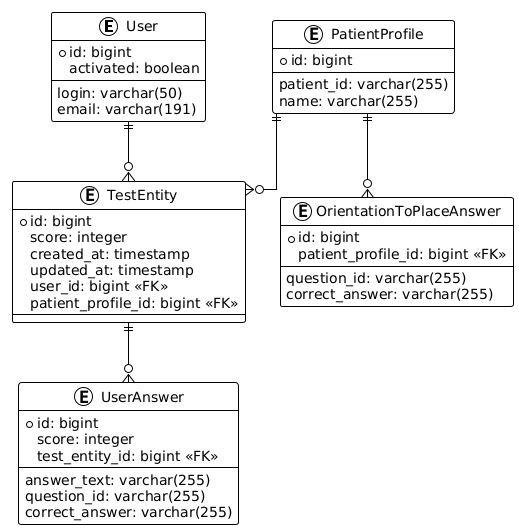

The diagram above was rendered by PlantUML. Its source (embedded in the PNG):
@startuml
!theme plain
skinparam linetype ortho

entity User {
  *id: bigint
  login: varchar(50)
  email: varchar(191)
  activated: boolean
}

entity PatientProfile {
  *id: bigint
  patient_id: varchar(255)
  name: varchar(255)
}

entity TestEntity {
  *id: bigint
  score: integer
  created_at: timestamp
  updated_at: timestamp
  user_id: bigint <<FK>>
  patient_profile_id: bigint <<FK>>
}

entity UserAnswer {
  *id: bigint
  answer_text: varchar(255)
  question_id: varchar(255)
  score: integer
  correct_answer: varchar(255)
  test_entity_id: bigint <<FK>>
}

entity OrientationToPlaceAnswer {
  *id: bigint
  question_id: varchar(255)
  correct_answer: varchar(255)
  patient_profile_id: bigint <<FK>>
}

User ||--o{ TestEntity
PatientProfile ||--o{ TestEntity
TestEntity ||--o{ UserAnswer
PatientProfile ||--o{ OrientationToPlaceAnswer
@enduml